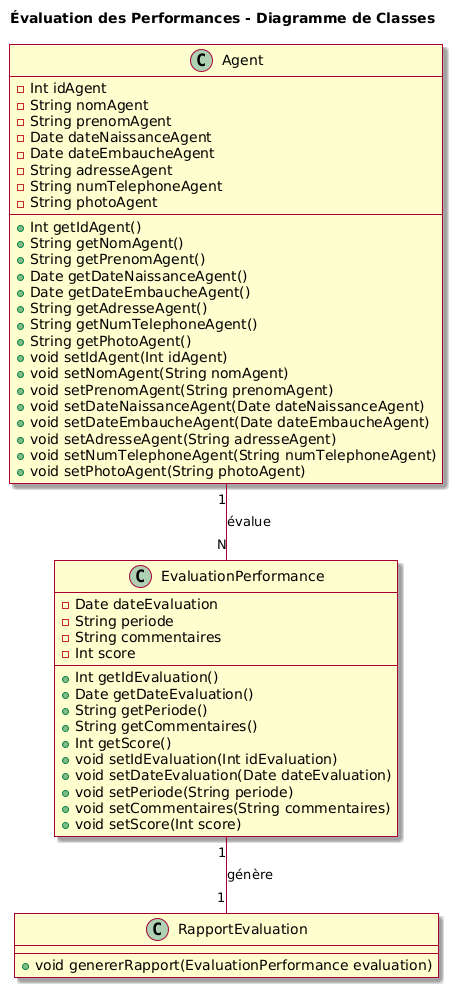

The diagram above was rendered by PlantUML. Its source (embedded in the PNG):
@startuml
skin rose
title Évaluation des Performances - Diagramme de Classes

class Agent {
  -Int idAgent
  -String nomAgent
  -String prenomAgent
  -Date dateNaissanceAgent
  -Date dateEmbaucheAgent
  -String adresseAgent
  -String numTelephoneAgent
  -String photoAgent
  +Int getIdAgent()
  +String getNomAgent()
  +String getPrenomAgent()
  +Date getDateNaissanceAgent()
  +Date getDateEmbaucheAgent()
  +String getAdresseAgent()
  +String getNumTelephoneAgent()
  +String getPhotoAgent()
  +void setIdAgent(Int idAgent)
  +void setNomAgent(String nomAgent)
  +void setPrenomAgent(String prenomAgent)
  +void setDateNaissanceAgent(Date dateNaissanceAgent)
  +void setDateEmbaucheAgent(Date dateEmbaucheAgent)
  +void setAdresseAgent(String adresseAgent)
  +void setNumTelephoneAgent(String numTelephoneAgent)
  +void setPhotoAgent(String photoAgent)
}

class EvaluationPerformance {
  -Date dateEvaluation
  -String periode
  -String commentaires
  -Int score
  +Int getIdEvaluation()
  +Date getDateEvaluation()
  +String getPeriode()
  +String getCommentaires()
  +Int getScore()
  +void setIdEvaluation(Int idEvaluation)
  +void setDateEvaluation(Date dateEvaluation)
  +void setPeriode(String periode)
  +void setCommentaires(String commentaires)
  +void setScore(Int score)
}

class RapportEvaluation {
  +void genererRapport(EvaluationPerformance evaluation)
}

Agent "1" -- "N" EvaluationPerformance : évalue
EvaluationPerformance "1" -- "1" RapportEvaluation : génère
@enduml